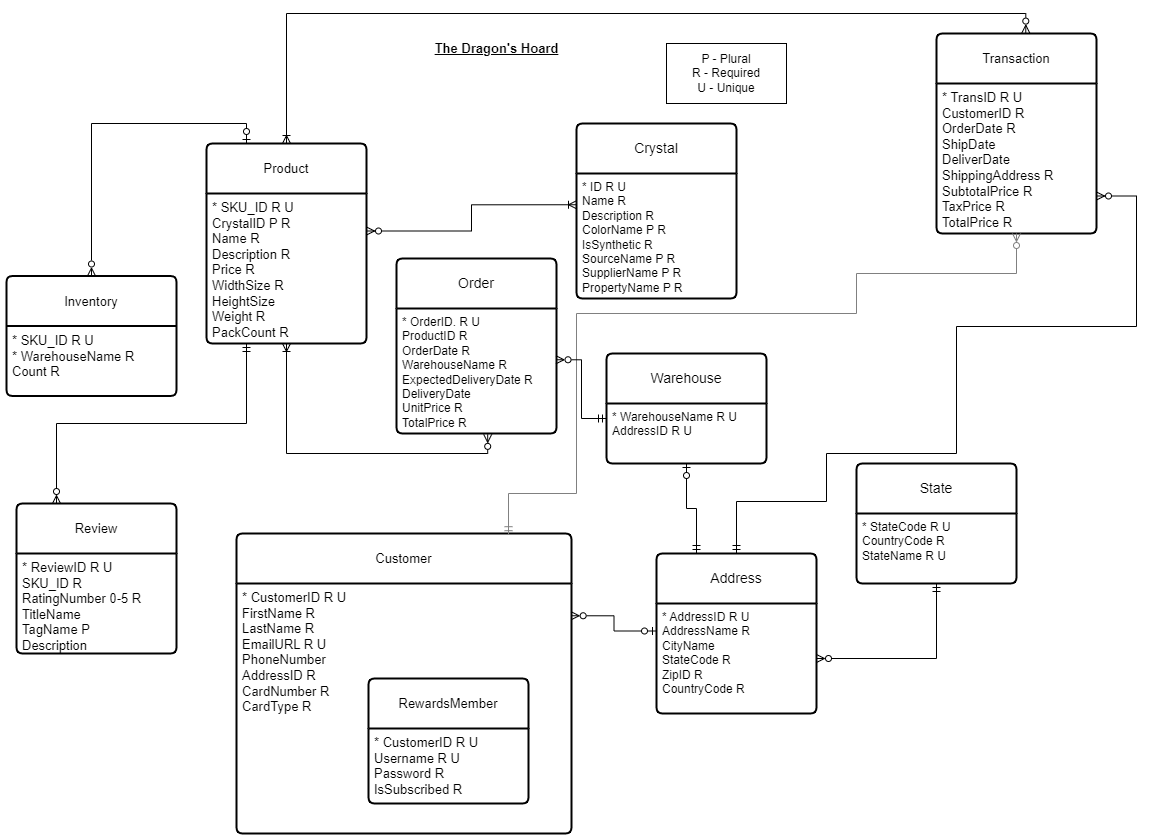

The diagram above was exported from draw.io. Its source (the exported page's mxGraphModel, read from the mxfile embedded in the PNG):
<mxGraphModel dx="899" dy="466" grid="1" gridSize="10" guides="1" tooltips="1" connect="1" arrows="1" fold="1" page="1" pageScale="1" pageWidth="850" pageHeight="1100" background="none" math="0" shadow="0">
  <root>
    <mxCell id="0" />
    <mxCell id="1" parent="0" />
    <mxCell id="pDsvsyLX1YgrVSMTulaA-9" value="Customer" style="swimlane;childLayout=stackLayout;horizontal=1;startSize=50;horizontalStack=0;rounded=1;fontSize=13;fontStyle=0;strokeWidth=2;resizeParent=0;resizeLast=1;shadow=0;dashed=0;align=center;arcSize=4;whiteSpace=wrap;html=1;" parent="1" vertex="1">
      <mxGeometry x="240" y="630" width="335" height="300" as="geometry" />
    </mxCell>
    <mxCell id="pDsvsyLX1YgrVSMTulaA-10" value="* CustomerID R U&lt;div&gt;FirstName R&lt;div style=&quot;font-size: 13px;&quot;&gt;LastName R&lt;/div&gt;&lt;div style=&quot;font-size: 13px;&quot;&gt;EmailURL R U&lt;/div&gt;&lt;div style=&quot;font-size: 13px;&quot;&gt;PhoneNumber&lt;br&gt;&lt;/div&gt;&lt;/div&gt;&lt;div style=&quot;font-size: 13px;&quot;&gt;AddressID R&lt;/div&gt;&lt;div style=&quot;font-size: 13px;&quot;&gt;CardNumber R&lt;/div&gt;&lt;div style=&quot;font-size: 13px;&quot;&gt;CardType R&lt;/div&gt;" style="align=left;strokeColor=none;fillColor=none;spacingLeft=4;fontSize=13;verticalAlign=top;resizable=0;rotatable=0;part=1;html=1;" parent="pDsvsyLX1YgrVSMTulaA-9" vertex="1">
      <mxGeometry y="50" width="335" height="250" as="geometry" />
    </mxCell>
    <mxCell id="pDsvsyLX1YgrVSMTulaA-18" style="edgeStyle=orthogonalEdgeStyle;rounded=0;orthogonalLoop=1;jettySize=auto;html=1;exitX=0.25;exitY=0;exitDx=0;exitDy=0;entryX=0.5;entryY=0;entryDx=0;entryDy=0;startArrow=ERzeroToOne;startFill=0;endArrow=ERzeroToMany;endFill=0;fontSize=13;" parent="1" source="pDsvsyLX1YgrVSMTulaA-1" target="pDsvsyLX1YgrVSMTulaA-3" edge="1">
      <mxGeometry relative="1" as="geometry" />
    </mxCell>
    <mxCell id="pDsvsyLX1YgrVSMTulaA-1" value="Product" style="swimlane;childLayout=stackLayout;horizontal=1;startSize=50;horizontalStack=0;rounded=1;fontSize=13;fontStyle=0;strokeWidth=2;resizeParent=0;resizeLast=1;shadow=0;dashed=0;align=center;arcSize=4;whiteSpace=wrap;html=1;" parent="1" vertex="1">
      <mxGeometry x="210" y="240" width="160" height="200" as="geometry" />
    </mxCell>
    <mxCell id="pDsvsyLX1YgrVSMTulaA-2" value="* SKU_ID R U&lt;div&gt;CrystalID P R&lt;br&gt;&lt;div style=&quot;font-size: 13px;&quot;&gt;Name R&lt;/div&gt;&lt;div style=&quot;font-size: 13px;&quot;&gt;Description R&lt;/div&gt;&lt;div style=&quot;font-size: 13px;&quot;&gt;&lt;span style=&quot;background-color: initial;&quot;&gt;Price R&lt;/span&gt;&lt;/div&gt;&lt;div style=&quot;font-size: 13px;&quot;&gt;WidthSize R&lt;/div&gt;&lt;div style=&quot;font-size: 13px;&quot;&gt;HeightSize&amp;nbsp;&lt;/div&gt;&lt;div style=&quot;font-size: 13px;&quot;&gt;Weight R&lt;/div&gt;&lt;div style=&quot;font-size: 13px;&quot;&gt;PackCount R&lt;br&gt;&lt;/div&gt;&lt;/div&gt;" style="align=left;strokeColor=none;fillColor=none;spacingLeft=4;fontSize=13;verticalAlign=top;resizable=0;rotatable=0;part=1;html=1;" parent="pDsvsyLX1YgrVSMTulaA-1" vertex="1">
      <mxGeometry y="50" width="160" height="150" as="geometry" />
    </mxCell>
    <mxCell id="pDsvsyLX1YgrVSMTulaA-3" value="Inventory" style="swimlane;childLayout=stackLayout;horizontal=1;startSize=50;horizontalStack=0;rounded=1;fontSize=13;fontStyle=0;strokeWidth=2;resizeParent=0;resizeLast=1;shadow=0;dashed=0;align=center;arcSize=4;whiteSpace=wrap;html=1;" parent="1" vertex="1">
      <mxGeometry x="10" y="372.5" width="170" height="120" as="geometry">
        <mxRectangle x="10" y="372.5" width="90" height="50" as="alternateBounds" />
      </mxGeometry>
    </mxCell>
    <mxCell id="pDsvsyLX1YgrVSMTulaA-4" value="* SKU_ID R U&lt;div style=&quot;font-size: 13px;&quot;&gt;* WarehouseName R&lt;/div&gt;&lt;div style=&quot;font-size: 13px;&quot;&gt;Count R&lt;br&gt;&lt;/div&gt;" style="align=left;strokeColor=none;fillColor=none;spacingLeft=4;fontSize=13;verticalAlign=top;resizable=0;rotatable=0;part=1;html=1;" parent="pDsvsyLX1YgrVSMTulaA-3" vertex="1">
      <mxGeometry y="50" width="170" height="70" as="geometry" />
    </mxCell>
    <mxCell id="pDsvsyLX1YgrVSMTulaA-5" value="Transaction" style="swimlane;childLayout=stackLayout;horizontal=1;startSize=50;horizontalStack=0;rounded=1;fontSize=13;fontStyle=0;strokeWidth=2;resizeParent=0;resizeLast=1;shadow=0;dashed=0;align=center;arcSize=4;whiteSpace=wrap;html=1;" parent="1" vertex="1">
      <mxGeometry x="940" y="130" width="160" height="200" as="geometry" />
    </mxCell>
    <mxCell id="pDsvsyLX1YgrVSMTulaA-6" value="&lt;div style=&quot;font-size: 13px;&quot;&gt;* TransID R U&lt;/div&gt;&lt;div style=&quot;font-size: 13px;&quot;&gt;CustomerID R&lt;/div&gt;&lt;div style=&quot;font-size: 13px;&quot;&gt;OrderDate R&lt;/div&gt;&lt;div style=&quot;font-size: 13px;&quot;&gt;&lt;span style=&quot;background-color: initial;&quot;&gt;ShipDate&lt;/span&gt;&lt;/div&gt;&lt;div style=&quot;font-size: 13px;&quot;&gt;&lt;span style=&quot;background-color: initial;&quot;&gt;DeliverDate&lt;/span&gt;&lt;/div&gt;&lt;div style=&quot;font-size: 13px;&quot;&gt;&lt;span style=&quot;background-color: initial;&quot;&gt;ShippingAddress R&lt;/span&gt;&lt;br&gt;&lt;/div&gt;&lt;div style=&quot;font-size: 13px;&quot;&gt;SubtotalPrice R&lt;/div&gt;&lt;div style=&quot;font-size: 13px;&quot;&gt;TaxPrice R&lt;/div&gt;&lt;div style=&quot;font-size: 13px;&quot;&gt;TotalPrice R&lt;/div&gt;" style="align=left;strokeColor=none;fillColor=none;spacingLeft=4;fontSize=13;verticalAlign=top;resizable=0;rotatable=0;part=1;html=1;" parent="pDsvsyLX1YgrVSMTulaA-5" vertex="1">
      <mxGeometry y="50" width="160" height="150" as="geometry" />
    </mxCell>
    <mxCell id="3iwmSISEiliY6gp9pkh3-3" style="edgeStyle=orthogonalEdgeStyle;rounded=0;orthogonalLoop=1;jettySize=auto;html=1;exitX=0.25;exitY=0;exitDx=0;exitDy=0;entryX=0.25;entryY=1;entryDx=0;entryDy=0;endArrow=ERmandOne;endFill=0;startArrow=ERzeroToMany;startFill=0;" edge="1" parent="1" source="pDsvsyLX1YgrVSMTulaA-11" target="pDsvsyLX1YgrVSMTulaA-2">
      <mxGeometry relative="1" as="geometry" />
    </mxCell>
    <mxCell id="pDsvsyLX1YgrVSMTulaA-11" value="Review" style="swimlane;childLayout=stackLayout;horizontal=1;startSize=50;horizontalStack=0;rounded=1;fontSize=13;fontStyle=0;strokeWidth=2;resizeParent=0;resizeLast=1;shadow=0;dashed=0;align=center;arcSize=4;whiteSpace=wrap;html=1;" parent="1" vertex="1">
      <mxGeometry x="20" y="600" width="160" height="150" as="geometry" />
    </mxCell>
    <mxCell id="pDsvsyLX1YgrVSMTulaA-12" value="&lt;div&gt;* ReviewID R U&lt;/div&gt;&lt;div style=&quot;font-size: 13px;&quot;&gt;SKU_ID R&lt;/div&gt;&lt;div style=&quot;font-size: 13px;&quot;&gt;RatingNumber 0-5 R&lt;/div&gt;&lt;div style=&quot;font-size: 13px;&quot;&gt;TitleName&lt;/div&gt;&lt;div style=&quot;font-size: 13px;&quot;&gt;TagName P&lt;/div&gt;&lt;div style=&quot;font-size: 13px;&quot;&gt;Description&lt;/div&gt;" style="align=left;strokeColor=none;fillColor=none;spacingLeft=4;fontSize=13;verticalAlign=top;resizable=0;rotatable=0;part=1;html=1;" parent="pDsvsyLX1YgrVSMTulaA-11" vertex="1">
      <mxGeometry y="50" width="160" height="100" as="geometry" />
    </mxCell>
    <mxCell id="pDsvsyLX1YgrVSMTulaA-14" style="edgeStyle=orthogonalEdgeStyle;rounded=0;orthogonalLoop=1;jettySize=auto;html=1;exitX=0.5;exitY=0;exitDx=0;exitDy=0;entryX=0.558;entryY=-0.002;entryDx=0;entryDy=0;entryPerimeter=0;startArrow=ERoneToMany;startFill=0;endArrow=ERzeroToMany;endFill=0;fontSize=13;" parent="1" source="pDsvsyLX1YgrVSMTulaA-1" target="pDsvsyLX1YgrVSMTulaA-5" edge="1">
      <mxGeometry relative="1" as="geometry" />
    </mxCell>
    <mxCell id="pDsvsyLX1YgrVSMTulaA-17" style="edgeStyle=orthogonalEdgeStyle;rounded=0;orthogonalLoop=1;jettySize=auto;html=1;exitX=0.5;exitY=1;exitDx=0;exitDy=0;entryX=0.812;entryY=0.004;entryDx=0;entryDy=0;entryPerimeter=0;startArrow=ERzeroToMany;startFill=0;endArrow=ERmandOne;endFill=0;fontSize=13;jumpStyle=none;strokeColor=#808080;" parent="1" source="pDsvsyLX1YgrVSMTulaA-6" target="pDsvsyLX1YgrVSMTulaA-9" edge="1">
      <mxGeometry relative="1" as="geometry">
        <Array as="points">
          <mxPoint x="1020" y="370" />
          <mxPoint x="860" y="370" />
          <mxPoint x="860" y="410" />
          <mxPoint x="580" y="410" />
          <mxPoint x="580" y="590" />
          <mxPoint x="512" y="590" />
        </Array>
      </mxGeometry>
    </mxCell>
    <mxCell id="pDsvsyLX1YgrVSMTulaA-22" value="&lt;b style=&quot;font-size: 13px;&quot;&gt;&lt;u style=&quot;font-size: 13px;&quot;&gt;The Dragon's Hoard&lt;/u&gt;&lt;/b&gt;" style="text;html=1;align=center;verticalAlign=middle;resizable=0;points=[];autosize=1;strokeColor=none;fillColor=none;fontSize=13;" parent="1" vertex="1">
      <mxGeometry x="425" y="130" width="150" height="30" as="geometry" />
    </mxCell>
    <mxCell id="pDsvsyLX1YgrVSMTulaA-25" value="Crystal" style="swimlane;childLayout=stackLayout;horizontal=1;startSize=50;horizontalStack=0;rounded=1;fontSize=14;fontStyle=0;strokeWidth=2;resizeParent=0;resizeLast=1;shadow=0;dashed=0;align=center;arcSize=4;whiteSpace=wrap;html=1;" parent="1" vertex="1">
      <mxGeometry x="580" y="220" width="160" height="175" as="geometry" />
    </mxCell>
    <mxCell id="pDsvsyLX1YgrVSMTulaA-26" value="&lt;div&gt;* ID R U&lt;/div&gt;Name R&lt;div&gt;Description R&lt;/div&gt;&lt;div&gt;ColorName P R&lt;/div&gt;&lt;div&gt;IsSynthetic R&lt;/div&gt;&lt;div&gt;SourceName P R&lt;/div&gt;&lt;div&gt;SupplierName P R&lt;/div&gt;&lt;div&gt;PropertyName P R&lt;/div&gt;" style="align=left;strokeColor=none;fillColor=none;spacingLeft=4;fontSize=12;verticalAlign=top;resizable=0;rotatable=0;part=1;html=1;" parent="pDsvsyLX1YgrVSMTulaA-25" vertex="1">
      <mxGeometry y="50" width="160" height="125" as="geometry" />
    </mxCell>
    <mxCell id="pDsvsyLX1YgrVSMTulaA-30" style="edgeStyle=orthogonalEdgeStyle;rounded=0;orthogonalLoop=1;jettySize=auto;html=1;exitX=1;exitY=0.25;exitDx=0;exitDy=0;startArrow=ERzeroToMany;startFill=0;endArrow=ERoneToMany;endFill=0;entryX=0;entryY=0.25;entryDx=0;entryDy=0;" parent="1" source="pDsvsyLX1YgrVSMTulaA-2" target="pDsvsyLX1YgrVSMTulaA-26" edge="1">
      <mxGeometry relative="1" as="geometry">
        <mxPoint x="590" y="290" as="targetPoint" />
      </mxGeometry>
    </mxCell>
    <mxCell id="pDsvsyLX1YgrVSMTulaA-31" value="RewardsMember" style="swimlane;childLayout=stackLayout;horizontal=1;startSize=50;horizontalStack=0;rounded=1;fontSize=13;fontStyle=0;strokeWidth=2;resizeParent=0;resizeLast=1;shadow=0;dashed=0;align=center;arcSize=4;whiteSpace=wrap;html=1;" parent="1" vertex="1">
      <mxGeometry x="372" y="775" width="160" height="125" as="geometry" />
    </mxCell>
    <mxCell id="pDsvsyLX1YgrVSMTulaA-32" value="&lt;div style=&quot;font-size: 13px;&quot;&gt;* CustomerID R U&lt;/div&gt;&lt;div style=&quot;font-size: 13px;&quot;&gt;Username R U&lt;/div&gt;&lt;div style=&quot;font-size: 13px;&quot;&gt;Password R&lt;/div&gt;&lt;div style=&quot;font-size: 13px;&quot;&gt;IsSubscribed R&lt;/div&gt;" style="align=left;strokeColor=none;fillColor=none;spacingLeft=4;fontSize=13;verticalAlign=top;resizable=0;rotatable=0;part=1;html=1;" parent="pDsvsyLX1YgrVSMTulaA-31" vertex="1">
      <mxGeometry y="50" width="160" height="75" as="geometry" />
    </mxCell>
    <mxCell id="pDsvsyLX1YgrVSMTulaA-33" value="Order" style="swimlane;childLayout=stackLayout;horizontal=1;startSize=50;horizontalStack=0;rounded=1;fontSize=14;fontStyle=0;strokeWidth=2;resizeParent=0;resizeLast=1;shadow=0;dashed=0;align=center;arcSize=4;whiteSpace=wrap;html=1;" parent="1" vertex="1">
      <mxGeometry x="400" y="355" width="160" height="175" as="geometry" />
    </mxCell>
    <mxCell id="pDsvsyLX1YgrVSMTulaA-34" value="&lt;div&gt;* OrderID. R U&lt;/div&gt;&lt;div&gt;ProductID R&amp;nbsp;&lt;/div&gt;&lt;div&gt;OrderDate R&lt;/div&gt;&lt;div&gt;&lt;span style=&quot;background-color: initial;&quot;&gt;WarehouseName R&lt;br&gt;ExpectedDeliveryDate R&lt;/span&gt;&lt;br&gt;&lt;/div&gt;&lt;div&gt;DeliveryDate&lt;/div&gt;&lt;div&gt;UnitPrice R&lt;/div&gt;&lt;div&gt;TotalPrice R&lt;/div&gt;" style="align=left;strokeColor=none;fillColor=none;spacingLeft=4;fontSize=12;verticalAlign=top;resizable=0;rotatable=0;part=1;html=1;" parent="pDsvsyLX1YgrVSMTulaA-33" vertex="1">
      <mxGeometry y="50" width="160" height="125" as="geometry" />
    </mxCell>
    <mxCell id="pDsvsyLX1YgrVSMTulaA-35" style="edgeStyle=orthogonalEdgeStyle;rounded=0;orthogonalLoop=1;jettySize=auto;html=1;exitX=0.5;exitY=1;exitDx=0;exitDy=0;entryX=0.57;entryY=1.007;entryDx=0;entryDy=0;entryPerimeter=0;startArrow=ERoneToMany;startFill=0;endArrow=ERzeroToMany;endFill=0;" parent="1" source="pDsvsyLX1YgrVSMTulaA-2" target="pDsvsyLX1YgrVSMTulaA-34" edge="1">
      <mxGeometry relative="1" as="geometry" />
    </mxCell>
    <mxCell id="7ZpMSZTW5e3azzlIM3Rm-11" style="edgeStyle=orthogonalEdgeStyle;rounded=0;orthogonalLoop=1;jettySize=auto;html=1;entryX=1;entryY=0.75;entryDx=0;entryDy=0;startArrow=ERmandOne;startFill=0;endArrow=ERzeroToMany;endFill=0;" parent="1" source="7ZpMSZTW5e3azzlIM3Rm-1" target="pDsvsyLX1YgrVSMTulaA-6" edge="1">
      <mxGeometry relative="1" as="geometry">
        <Array as="points">
          <mxPoint x="740" y="598" />
          <mxPoint x="830" y="598" />
          <mxPoint x="830" y="550" />
          <mxPoint x="960" y="550" />
          <mxPoint x="960" y="423" />
          <mxPoint x="1140" y="423" />
          <mxPoint x="1140" y="292" />
        </Array>
        <mxPoint x="830" y="630" as="sourcePoint" />
      </mxGeometry>
    </mxCell>
    <mxCell id="7ZpMSZTW5e3azzlIM3Rm-1" value="Address" style="swimlane;childLayout=stackLayout;horizontal=1;startSize=50;horizontalStack=0;rounded=1;fontSize=14;fontStyle=0;strokeWidth=2;resizeParent=0;resizeLast=1;shadow=0;dashed=0;align=center;arcSize=4;whiteSpace=wrap;html=1;" parent="1" vertex="1">
      <mxGeometry x="660" y="650" width="160" height="160" as="geometry" />
    </mxCell>
    <mxCell id="7ZpMSZTW5e3azzlIM3Rm-2" value="&lt;div&gt;* AddressID R U&lt;/div&gt;AddressName R&lt;div&gt;&lt;div&gt;&lt;div&gt;CityName&lt;/div&gt;&lt;div&gt;StateCode R&lt;/div&gt;&lt;div&gt;ZipID R&lt;/div&gt;&lt;/div&gt;&lt;/div&gt;&lt;div&gt;CountryCode R&lt;/div&gt;" style="align=left;strokeColor=none;fillColor=none;spacingLeft=4;fontSize=12;verticalAlign=top;resizable=0;rotatable=0;part=1;html=1;" parent="7ZpMSZTW5e3azzlIM3Rm-1" vertex="1">
      <mxGeometry y="50" width="160" height="110" as="geometry" />
    </mxCell>
    <mxCell id="7ZpMSZTW5e3azzlIM3Rm-3" value="State" style="swimlane;childLayout=stackLayout;horizontal=1;startSize=50;horizontalStack=0;rounded=1;fontSize=14;fontStyle=0;strokeWidth=2;resizeParent=0;resizeLast=1;shadow=0;dashed=0;align=center;arcSize=4;whiteSpace=wrap;html=1;" parent="1" vertex="1">
      <mxGeometry x="860" y="560" width="160" height="120" as="geometry" />
    </mxCell>
    <mxCell id="7ZpMSZTW5e3azzlIM3Rm-4" value="&lt;div&gt;* StateCode R U&lt;br&gt;&lt;/div&gt;CountryCode R&lt;div&gt;StateName R U&lt;/div&gt;" style="align=left;strokeColor=none;fillColor=none;spacingLeft=4;fontSize=12;verticalAlign=top;resizable=0;rotatable=0;part=1;html=1;" parent="7ZpMSZTW5e3azzlIM3Rm-3" vertex="1">
      <mxGeometry y="50" width="160" height="70" as="geometry" />
    </mxCell>
    <mxCell id="7ZpMSZTW5e3azzlIM3Rm-7" value="Warehouse" style="swimlane;childLayout=stackLayout;horizontal=1;startSize=50;horizontalStack=0;rounded=1;fontSize=14;fontStyle=0;strokeWidth=2;resizeParent=0;resizeLast=1;shadow=0;dashed=0;align=center;arcSize=4;whiteSpace=wrap;html=1;" parent="1" vertex="1">
      <mxGeometry x="610" y="450" width="160" height="110" as="geometry" />
    </mxCell>
    <mxCell id="7ZpMSZTW5e3azzlIM3Rm-8" value="&lt;div&gt;&lt;span style=&quot;background-color: initial;&quot;&gt;* WarehouseName R U&lt;/span&gt;&lt;br&gt;&lt;/div&gt;AddressID R U" style="align=left;strokeColor=none;fillColor=none;spacingLeft=4;fontSize=12;verticalAlign=top;resizable=0;rotatable=0;part=1;html=1;" parent="7ZpMSZTW5e3azzlIM3Rm-7" vertex="1">
      <mxGeometry y="50" width="160" height="60" as="geometry" />
    </mxCell>
    <mxCell id="7ZpMSZTW5e3azzlIM3Rm-9" style="edgeStyle=orthogonalEdgeStyle;rounded=0;orthogonalLoop=1;jettySize=auto;html=1;exitX=1;exitY=0.5;exitDx=0;exitDy=0;startArrow=ERzeroToMany;startFill=0;endArrow=ERmandOne;endFill=0;" parent="1" source="7ZpMSZTW5e3azzlIM3Rm-2" target="7ZpMSZTW5e3azzlIM3Rm-4" edge="1">
      <mxGeometry relative="1" as="geometry" />
    </mxCell>
    <mxCell id="7ZpMSZTW5e3azzlIM3Rm-10" style="edgeStyle=orthogonalEdgeStyle;rounded=0;orthogonalLoop=1;jettySize=auto;html=1;exitX=0;exitY=0.25;exitDx=0;exitDy=0;entryX=0.999;entryY=0.129;entryDx=0;entryDy=0;entryPerimeter=0;startArrow=ERzeroToOne;startFill=0;endArrow=ERzeroToMany;endFill=0;" parent="1" source="7ZpMSZTW5e3azzlIM3Rm-2" target="pDsvsyLX1YgrVSMTulaA-10" edge="1">
      <mxGeometry relative="1" as="geometry">
        <mxPoint x="550.8399999999999" y="727.252" as="targetPoint" />
      </mxGeometry>
    </mxCell>
    <mxCell id="7ZpMSZTW5e3azzlIM3Rm-12" style="edgeStyle=orthogonalEdgeStyle;rounded=0;orthogonalLoop=1;jettySize=auto;html=1;exitX=0.25;exitY=0;exitDx=0;exitDy=0;startArrow=ERmandOne;startFill=0;endArrow=ERzeroToOne;endFill=0;" parent="1" source="7ZpMSZTW5e3azzlIM3Rm-1" target="7ZpMSZTW5e3azzlIM3Rm-7" edge="1">
      <mxGeometry relative="1" as="geometry" />
    </mxCell>
    <mxCell id="3iwmSISEiliY6gp9pkh3-1" value="&lt;div&gt;&lt;span style=&quot;background-color: initial;&quot;&gt;P - Plural&lt;/span&gt;&lt;br&gt;&lt;/div&gt;&lt;div&gt;R - Required&lt;/div&gt;&lt;div&gt;U - Unique&lt;/div&gt;" style="rounded=0;whiteSpace=wrap;html=1;" vertex="1" parent="1">
      <mxGeometry x="670" y="140" width="120" height="60" as="geometry" />
    </mxCell>
    <mxCell id="3iwmSISEiliY6gp9pkh3-2" style="edgeStyle=orthogonalEdgeStyle;rounded=0;orthogonalLoop=1;jettySize=auto;html=1;exitX=0;exitY=0.25;exitDx=0;exitDy=0;entryX=0.997;entryY=0.41;entryDx=0;entryDy=0;entryPerimeter=0;startArrow=ERmandOne;startFill=0;endArrow=ERzeroToMany;endFill=0;" edge="1" parent="1" source="7ZpMSZTW5e3azzlIM3Rm-8" target="pDsvsyLX1YgrVSMTulaA-34">
      <mxGeometry relative="1" as="geometry" />
    </mxCell>
  </root>
</mxGraphModel>